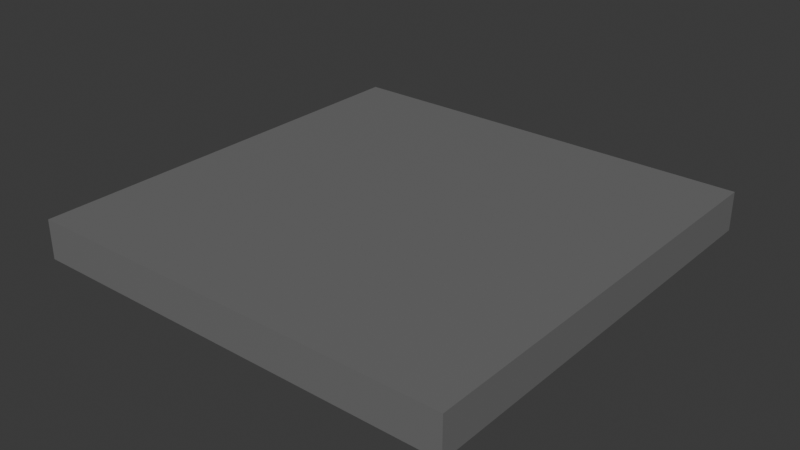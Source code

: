 # Source: base_plate.blend  (saved by Blender 4.2.66; exported with 4.5.12 LTS)
import bpy
from mathutils import Matrix  # noqa: F401  (used for matrix-valued properties, if any)

bpy.ops.wm.read_factory_settings(use_empty=True)
scene = bpy.context.scene
scene.name = 'Scene'

# ---- collections
col_collection = bpy.data.collections.new('Collection'); scene.collection.children.link(col_collection)

# ---- materials (node trees are filled in below, after node groups)
mat_concrete = bpy.data.materials.new('Concrete')
mat_concrete.alpha_threshold = 0.0
mat_concrete.use_transparent_shadow = False
mat_concrete.roughness = 0.5
mat_concrete.line_color = (0.0, 0.0, 0.0, 1.0)

# ---- material node trees
mat_concrete.use_nodes = True; mat_concrete.node_tree.nodes.clear()
_N = mat_concrete.node_tree.nodes; _L = mat_concrete.node_tree.links
n0 = _N.new('ShaderNodeOutputMaterial'); n0.name = 'Material Output'; n0.location = (300, 300)
n1 = _N.new('ShaderNodeBsdfPrincipled'); n1.name = 'Principled BSDF'; n1.location = (10, 300)
n1.inputs[0].default_value = (0.1697, 0.1697, 0.1697, 1.0)
n1.inputs[3].default_value = 1.45
_L.new(n1.outputs[0], n0.inputs[0])
n0.is_active_output = True

# ---- world
world_world = bpy.data.worlds.new('World'); scene.world = world_world
world_world.use_nodes = True; world_world.node_tree.nodes.clear()
_N = world_world.node_tree.nodes; _L = world_world.node_tree.links
n0 = _N.new('ShaderNodeOutputWorld'); n0.name = 'World Output'; n0.location = (300, 300)
n1 = _N.new('ShaderNodeBackground'); n1.name = 'Background'; n1.location = (10, 300)
n1.inputs[0].default_value = (0.05088, 0.05088, 0.05088, 1.0)
_L.new(n1.outputs[0], n0.inputs[0])
n0.is_active_output = True
world_world.color = (0.05088, 0.05088, 0.05088)
world_world.sun_shadow_jitter_overblur = 0.0

# ---- meshes
me_cube_001 = bpy.data.meshes.new('Cube.001')
me_cube_001.from_pydata([(-1.0, -1.0, -0.09064), (-1.0, -1.0, 0.09064), (-1.0, 1.0, -0.09064), (-1.0, 1.0, 0.09064), (1.0, -1.0, -0.09064), (1.0, -1.0, 0.09064), (1.0, 1.0, -0.09064), (1.0, 1.0, 0.09064)], [], [(0, 1, 3, 2), (2, 3, 7, 6), (6, 7, 5, 4), (4, 5, 1, 0), (2, 6, 4, 0), (7, 3, 1, 5)])
_uv = me_cube_001.uv_layers.new(name='UVMap')
_uv.uv.foreach_set('vector', [0.375, 0.0, 0.625, 0.0, 0.625, 0.25, 0.375, 0.25, 0.375, 0.25, 0.625, 0.25, 0.625, 0.5, 0.375, 0.5, 0.375, 0.5, 0.625, 0.5, 0.625, 0.75, 0.375, 0.75, 0.375, 0.75, 0.625, 0.75, 0.625, 1.0, 0.375, 1.0, 0.125, 0.5, 0.375, 0.5, 0.375, 0.75, 0.125, 0.75, 0.625, 0.5, 0.875, 0.5, 0.875, 0.75, 0.625, 0.75])
me_cube_001.materials.append(mat_concrete)
me_cube_001.update()

# ---- objects
ob_cube = bpy.data.objects.new('Cube', me_cube_001)

# ---- transforms, parenting, visibility, modifiers, constraints
ob_cube.location = (0.001181, 1.746, 0.6668)

# ---- collection membership
col_collection.objects.link(ob_cube)

# ---- scene / render settings (as saved in the file)
scene.frame_start = 1; scene.frame_end = 250; scene.frame_set(1)
scene.render.engine = 'BLENDER_EEVEE_NEXT'
bpy.context.view_layer.update()

# ---- added for rendering (the .blend has no active camera and no usable light): camera, sun
cam_auto = bpy.data.cameras.new('AutoCamera')
cam_auto.lens = 50.0
cam_auto.sensor_width = 36.0
cam_auto.clip_end = 1000.0
ob_auto_camera = bpy.data.objects.new('AutoCamera', cam_auto)
scene.collection.objects.link(ob_auto_camera)
ob_auto_camera.location = (2.62348, -1.40083, 2.76461)
ob_auto_camera.rotation_euler = (1.09748, -7.21219e-08, 0.694738)
scene.camera = ob_auto_camera
light_auto_sun = bpy.data.lights.new('AutoSun', 'SUN')
light_auto_sun.energy = 3.0
light_auto_sun.angle = 0.0523599
ob_auto_sun = bpy.data.objects.new('AutoSun', light_auto_sun)
scene.collection.objects.link(ob_auto_sun)
ob_auto_sun.rotation_euler = (0.872665, 0.174533, 0.523599)
bpy.context.view_layer.update()
